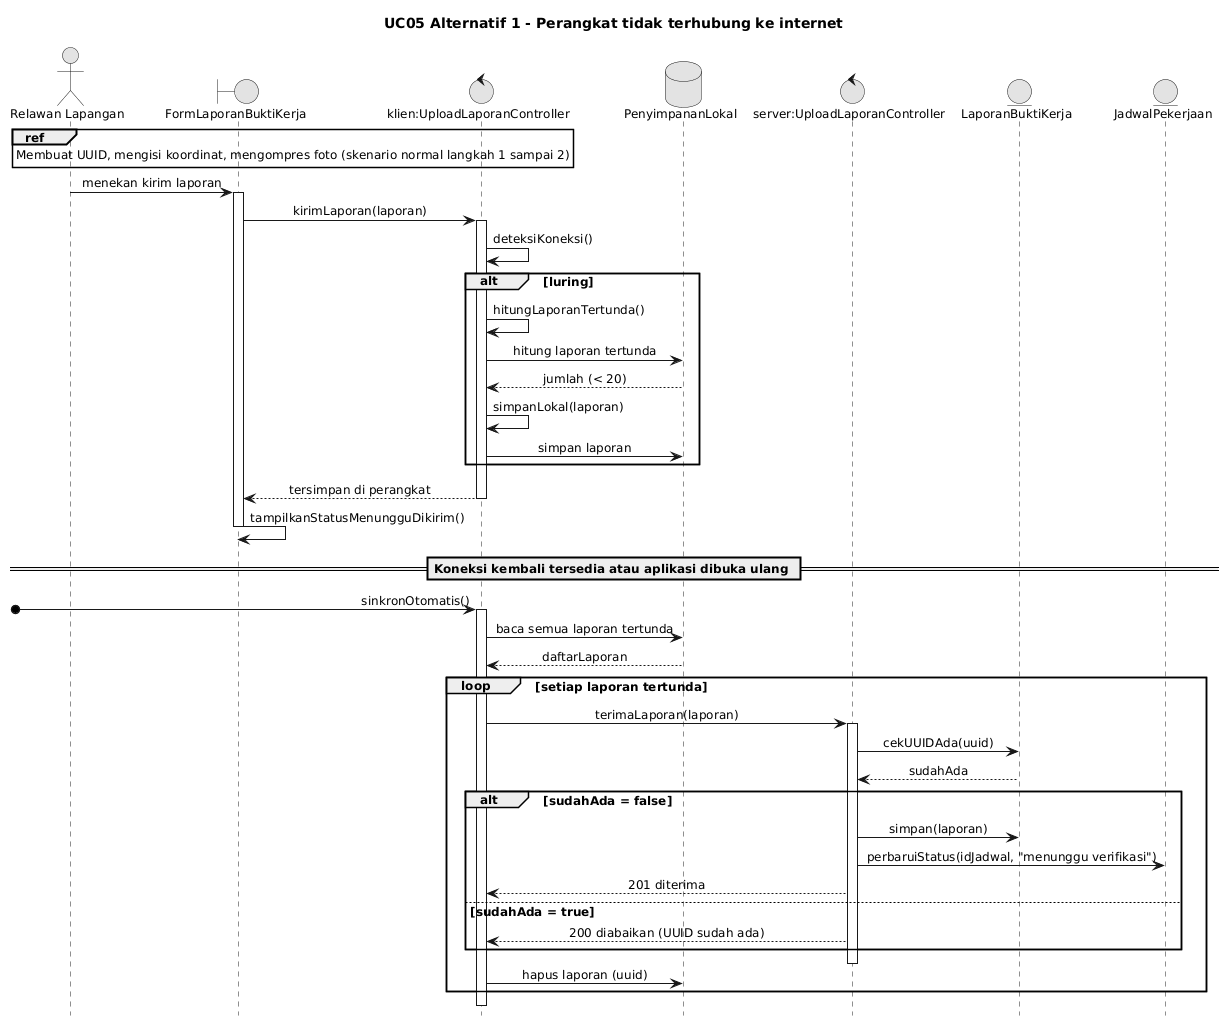

The diagram above was rendered by PlantUML. Its source (embedded in the PNG):
@startuml
skinparam monochrome true
skinparam shadowing false
skinparam defaultFontName Arial
skinparam defaultFontSize 12
skinparam sequenceMessageAlign center
skinparam responseMessageBelowArrow true

hide footbox
title UC05 Alternatif 1 - Perangkat tidak terhubung ke internet
actor "Relawan Lapangan" as R
boundary FormLaporanBuktiKerja as V
control "klien:UploadLaporanController" as K
database PenyimpananLokal as DB
control "server:UploadLaporanController" as S
entity LaporanBuktiKerja as B
entity JadwalPekerjaan as J

ref over R, V, K : Membuat UUID, mengisi koordinat, mengompres foto (skenario normal langkah 1 sampai 2)

R -> V : menekan kirim laporan
activate V
V -> K : kirimLaporan(laporan)
activate K
K -> K : deteksiKoneksi()
alt luring
  K -> K : hitungLaporanTertunda()
  K -> DB : hitung laporan tertunda
  DB --> K : jumlah (< 20)
  K -> K : simpanLokal(laporan)
  K -> DB : simpan laporan
end
K --> V : tersimpan di perangkat
deactivate K
V -> V : tampilkanStatusMenungguDikirim()
deactivate V

== Koneksi kembali tersedia atau aplikasi dibuka ulang ==
[o-> K : sinkronOtomatis()
activate K
K -> DB : baca semua laporan tertunda
DB --> K : daftarLaporan
loop setiap laporan tertunda
  K -> S : terimaLaporan(laporan)
  activate S
  S -> B : cekUUIDAda(uuid)
  B --> S : sudahAda
  alt sudahAda = false
    S -> B : simpan(laporan)
    S -> J : perbaruiStatus(idJadwal, "menunggu verifikasi")
    S --> K : 201 diterima
  else sudahAda = true
    S --> K : 200 diabaikan (UUID sudah ada)
  end
  deactivate S
  K -> DB : hapus laporan (uuid)
end
deactivate K
@enduml